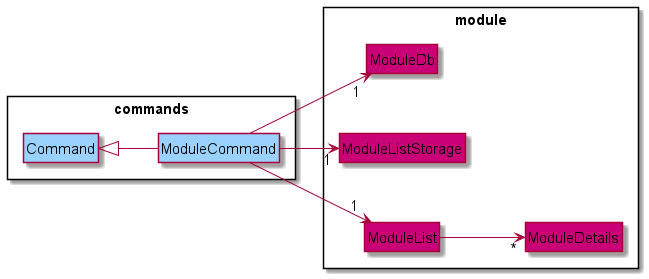

The diagram above was rendered by PlantUML. Its source (embedded in the PNG):
@startuml
'https://plantuml.com/sequence-diagram

!include Style.puml

hide circle
hide empty methods
hide empty attributes

left to right direction

package module <<Rectangle>> {
    class ModuleDb MODULE_COLOR
    class ModuleListStorage MODULE_COLOR
    class ModuleList MODULE_COLOR
    class ModuleDetails MODULE_COLOR
}

package commands <<Rectangle>> {
    class Command COMMANDS_COLOR
    class ModuleCommand COMMANDS_COLOR
}


Command ^-- ModuleCommand
ModuleCommand --> "1" ModuleDb
ModuleCommand --> "1" ModuleListStorage
ModuleCommand --> "1" ModuleList
ModuleList --> "*" ModuleDetails
@enduml